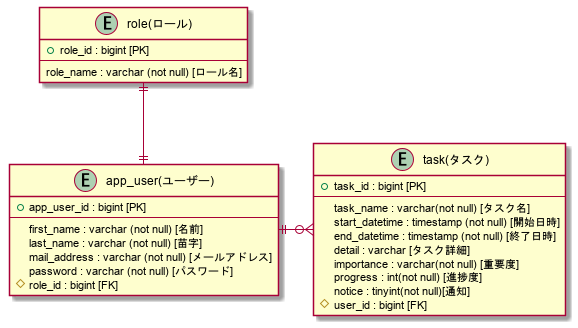

The diagram above was rendered by PlantUML. Its source (embedded in the PNG):
@startuml

entity "app_user(ユーザー)" as user{
    + app_user_id : bigint [PK]
    --
    first_name : varchar (not null) [名前]
    last_name : varchar (not null) [苗字]
    mail_address : varchar (not null) [メールアドレス]
    password : varchar (not null) [パスワード]
    # role_id : bigint [FK]
}

entity "role(ロール)" as role {
    + role_id : bigint [PK]
    --
    role_name : varchar (not null) [ロール名]
}

entity "task(タスク)" as task {
    + task_id : bigint [PK]
    --
    task_name : varchar(not null) [タスク名]
    start_datetime : timestamp (not null) [開始日時]
    end_datetime : timestamp (not null) [終了日時]
    detail : varchar [タスク詳細]
    importance : varchar(not null) [重要度]
    progress : int(not null) [進捗度]
    notice : tinyint(not null)[通知]
    # user_id : bigint [FK]
}

user ||-u-|| role
user ||-o{ task

@enduml